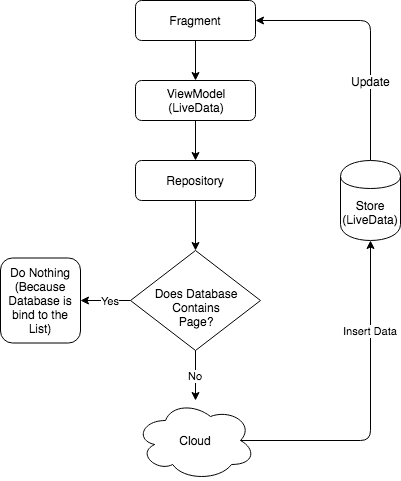

The diagram above was exported from draw.io. Its source (the exported page's mxGraphModel, read from the mxfile embedded in the PNG):
<mxGraphModel dx="1459" dy="572" grid="1" gridSize="10" guides="1" tooltips="1" connect="1" arrows="1" fold="1" page="1" pageScale="1" pageWidth="850" pageHeight="1100" math="0" shadow="0">
  <root>
    <mxCell id="0" />
    <mxCell id="1" parent="0" />
    <mxCell id="5sPWW3jaqHLouc-RhT1D-1" value="Fragment" style="rounded=1;whiteSpace=wrap;html=1;" vertex="1" parent="1">
      <mxGeometry x="55" y="40" width="120" height="40" as="geometry" />
    </mxCell>
    <mxCell id="5sPWW3jaqHLouc-RhT1D-2" value="ViewModel&lt;br&gt;(LiveData)&lt;br&gt;" style="rounded=1;whiteSpace=wrap;html=1;" vertex="1" parent="1">
      <mxGeometry x="55" y="120" width="120" height="40" as="geometry" />
    </mxCell>
    <mxCell id="5sPWW3jaqHLouc-RhT1D-3" value="&lt;br&gt;Does Database&lt;br&gt;Contains&lt;br&gt;Page?&lt;br&gt;" style="rhombus;whiteSpace=wrap;html=1;" vertex="1" parent="1">
      <mxGeometry x="50" y="290" width="130" height="100" as="geometry" />
    </mxCell>
    <mxCell id="5sPWW3jaqHLouc-RhT1D-4" value="" style="endArrow=classic;startArrow=none;html=1;entryX=1;entryY=0.5;entryDx=0;entryDy=0;exitX=0.5;exitY=0;exitDx=0;exitDy=0;startFill=0;" edge="1" parent="1" source="5sPWW3jaqHLouc-RhT1D-10" target="5sPWW3jaqHLouc-RhT1D-1">
      <mxGeometry width="50" height="50" relative="1" as="geometry">
        <mxPoint x="55" y="330" as="sourcePoint" />
        <mxPoint x="215" y="170" as="targetPoint" />
        <Array as="points">
          <mxPoint x="290" y="60" />
        </Array>
      </mxGeometry>
    </mxCell>
    <mxCell id="5sPWW3jaqHLouc-RhT1D-5" value="Update" style="text;html=1;resizable=0;points=[];align=center;verticalAlign=middle;labelBackgroundColor=#ffffff;" vertex="1" connectable="0" parent="5sPWW3jaqHLouc-RhT1D-4">
      <mxGeometry x="0.03" y="-3" relative="1" as="geometry">
        <mxPoint x="-3" y="51" as="offset" />
      </mxGeometry>
    </mxCell>
    <mxCell id="5sPWW3jaqHLouc-RhT1D-6" value="" style="endArrow=classic;html=1;exitX=0.5;exitY=1;exitDx=0;exitDy=0;entryX=0.5;entryY=0;entryDx=0;entryDy=0;" edge="1" parent="1" source="5sPWW3jaqHLouc-RhT1D-1" target="5sPWW3jaqHLouc-RhT1D-2">
      <mxGeometry width="50" height="50" relative="1" as="geometry">
        <mxPoint x="55" y="330" as="sourcePoint" />
        <mxPoint x="35" y="80" as="targetPoint" />
      </mxGeometry>
    </mxCell>
    <mxCell id="5sPWW3jaqHLouc-RhT1D-7" value="Repository&lt;br&gt;" style="rounded=1;whiteSpace=wrap;html=1;" vertex="1" parent="1">
      <mxGeometry x="55" y="200" width="120" height="40" as="geometry" />
    </mxCell>
    <mxCell id="5sPWW3jaqHLouc-RhT1D-8" value="" style="endArrow=classic;html=1;entryX=0.5;entryY=0;entryDx=0;entryDy=0;" edge="1" parent="1" target="5sPWW3jaqHLouc-RhT1D-7">
      <mxGeometry width="50" height="50" relative="1" as="geometry">
        <mxPoint x="115" y="160" as="sourcePoint" />
        <mxPoint x="125" y="130" as="targetPoint" />
      </mxGeometry>
    </mxCell>
    <mxCell id="5sPWW3jaqHLouc-RhT1D-10" value="Store&lt;br&gt;(LiveData)&lt;br&gt;" style="shape=cylinder;whiteSpace=wrap;html=1;boundedLbl=1;backgroundOutline=1;" vertex="1" parent="1">
      <mxGeometry x="260" y="200" width="60" height="80" as="geometry" />
    </mxCell>
    <mxCell id="5sPWW3jaqHLouc-RhT1D-11" value="" style="endArrow=classic;html=1;entryX=0.5;entryY=0;entryDx=0;entryDy=0;" edge="1" parent="1" target="5sPWW3jaqHLouc-RhT1D-3">
      <mxGeometry width="50" height="50" relative="1" as="geometry">
        <mxPoint x="115" y="240" as="sourcePoint" />
        <mxPoint x="125" y="130" as="targetPoint" />
      </mxGeometry>
    </mxCell>
    <mxCell id="5sPWW3jaqHLouc-RhT1D-13" value="Do Nothing&lt;br&gt;(Because Database is bind to the List)&lt;br&gt;" style="rounded=1;whiteSpace=wrap;html=1;" vertex="1" parent="1">
      <mxGeometry x="-80" y="297.5" width="80" height="85" as="geometry" />
    </mxCell>
    <mxCell id="5sPWW3jaqHLouc-RhT1D-14" value="Yes" style="endArrow=classic;html=1;entryX=1;entryY=0.5;entryDx=0;entryDy=0;exitX=0;exitY=0.5;exitDx=0;exitDy=0;" edge="1" parent="1" source="5sPWW3jaqHLouc-RhT1D-3" target="5sPWW3jaqHLouc-RhT1D-13">
      <mxGeometry x="-0.2" width="50" height="50" relative="1" as="geometry">
        <mxPoint x="125" y="250" as="sourcePoint" />
        <mxPoint x="125" y="300" as="targetPoint" />
        <mxPoint as="offset" />
      </mxGeometry>
    </mxCell>
    <mxCell id="5sPWW3jaqHLouc-RhT1D-16" value="Cloud" style="ellipse;shape=cloud;whiteSpace=wrap;html=1;" vertex="1" parent="1">
      <mxGeometry x="55" y="440" width="120" height="80" as="geometry" />
    </mxCell>
    <mxCell id="5sPWW3jaqHLouc-RhT1D-17" value="No" style="endArrow=classic;html=1;exitX=0.5;exitY=1;exitDx=0;exitDy=0;" edge="1" parent="1" source="5sPWW3jaqHLouc-RhT1D-3">
      <mxGeometry width="50" height="50" relative="1" as="geometry">
        <mxPoint x="60" y="350" as="sourcePoint" />
        <mxPoint x="115" y="440" as="targetPoint" />
      </mxGeometry>
    </mxCell>
    <mxCell id="5sPWW3jaqHLouc-RhT1D-18" value="Insert Data" style="endArrow=classic;html=1;entryX=0.5;entryY=1;entryDx=0;entryDy=0;exitX=0.875;exitY=0.5;exitDx=0;exitDy=0;exitPerimeter=0;" edge="1" parent="1" source="5sPWW3jaqHLouc-RhT1D-16" target="5sPWW3jaqHLouc-RhT1D-10">
      <mxGeometry x="0.4545" width="50" height="50" relative="1" as="geometry">
        <mxPoint x="-30" y="590" as="sourcePoint" />
        <mxPoint x="20" y="540" as="targetPoint" />
        <Array as="points">
          <mxPoint x="290" y="480" />
        </Array>
        <mxPoint as="offset" />
      </mxGeometry>
    </mxCell>
  </root>
</mxGraphModel>